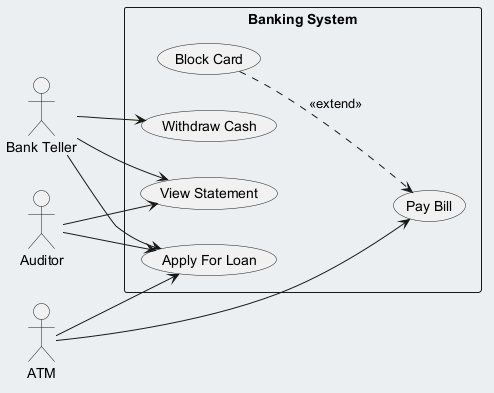

The diagram above was rendered by PlantUML. Its source (embedded in the PNG):
@startuml
skinparam backgroundColor #ECEFF1
skinparam classBackgroundColor #FFFFFF
skinparam classBorderColor #455A64
left to right direction
actor "Bank Teller" as BankTeller
actor "Auditor" as Auditor
actor "ATM" as ATM
rectangle "Banking System" {
  usecase "Block Card" as UC_BlockCard
  usecase "View Statement" as UC_ViewStatement
  usecase "Apply For Loan" as UC_ApplyForLoan
  usecase "Withdraw Cash" as UC_WithdrawCash
  usecase "Pay Bill" as UC_PayBill
}
BankTeller --> UC_WithdrawCash
BankTeller --> UC_ApplyForLoan
BankTeller --> UC_ViewStatement
Auditor --> UC_ViewStatement
Auditor --> UC_ApplyForLoan
ATM --> UC_PayBill
ATM --> UC_ApplyForLoan
UC_BlockCard ..> UC_PayBill : <<extend>>
@enduml